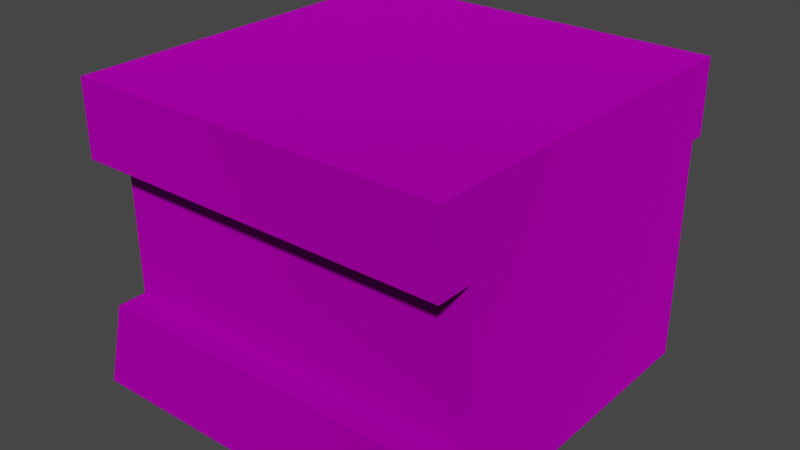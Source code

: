 # Source: countertop_1unit.blend  (saved by Blender 3.4.6; exported with 4.5.12 LTS)
import bpy
from mathutils import Matrix  # noqa: F401  (used for matrix-valued properties, if any)

bpy.ops.wm.read_factory_settings(use_empty=True)
scene = bpy.context.scene
scene.name = 'Scene'

# ---- collections
col_collection = bpy.data.collections.new('Collection'); scene.collection.children.link(col_collection)
col_export = bpy.data.collections.new('Export'); scene.collection.children.link(col_export)

# ---- images (referenced by path relative to the original .blend; pixels are not part of the script)
import os
ASSET_DIR = os.environ.get("B2B_ASSET_DIR", "")  # directory of the original .blend (textures are referenced by path, not embedded)
HERE = os.path.dirname(os.path.abspath(__file__))  # packed textures are extracted next to this script under _unpacked/

def load_image(name, relpath, width, height, colorspace="sRGB"):
    """Load a texture the original file referenced (path relative to the .blend, or extracted next to this script)."""
    p = next((c for c in (os.path.join(HERE, relpath), os.path.join(ASSET_DIR, relpath)) if relpath and os.path.exists(c)), "")
    if p:
        img = bpy.data.images.load(p, check_existing=True)
        img.name = name
    else:  # same state as the original file: an image datablock whose file is absent (Cycles renders it pink)
        img = bpy.data.images.new(name, width, height)
        img.source = "FILE"
        img.filepath = "//" + (relpath or name)
    img.colorspace_settings.name = colorspace
    return img
img_countertop_01_skblue_png_001 = load_image('countertop_01_skblue.png.001', 'countertop_01_skblue.png', 1024, 1024, 'sRGB')

# ---- materials (node trees are filled in below, after node groups)
mat_dummymtl_rsrc_world_prop_generic_interior_furniture_countertops = bpy.data.materials.new('dummymtl-rsrc.world.prop.generic.interior.furniture.countertops')
mat_dummymtl_rsrc_world_prop_generic_interior_furniture_countertops.use_backface_culling = True
mat_dummymtl_rsrc_world_prop_generic_interior_furniture_countertops.use_transparent_shadow = False

# ---- material node trees
mat_dummymtl_rsrc_world_prop_generic_interior_furniture_countertops.use_nodes = True; mat_dummymtl_rsrc_world_prop_generic_interior_furniture_countertops.node_tree.nodes.clear()
_N = mat_dummymtl_rsrc_world_prop_generic_interior_furniture_countertops.node_tree.nodes; _L = mat_dummymtl_rsrc_world_prop_generic_interior_furniture_countertops.node_tree.links
n0 = _N.new('ShaderNodeBsdfPrincipled'); n0.name = 'Principled BSDF'; n0.location = (10, 300)
n0.distribution = 'GGX'
n0.subsurface_method = 'RANDOM_WALK_SKIN'
n0.inputs[1].default_value = 1.0
n0.inputs[2].default_value = 1.0
n0.inputs[27].default_value = (0.0, 0.0, 0.0, 1.0)
n0.inputs[28].default_value = 1.0
n1 = _N.new('ShaderNodeOutputMaterial'); n1.name = 'Material Output'; n1.location = (320, 270)
n2 = _N.new('ShaderNodeTexImage'); n2.name = 'Image Texture'; n2.location = (-375, 163)
n2.image = img_countertop_01_skblue_png_001
_L.new(n0.outputs[0], n1.inputs[0])
_L.new(n2.outputs[0], n0.inputs[0])
n1.is_active_output = True

# ---- world
world_world = bpy.data.worlds.new('World'); scene.world = world_world
world_world.use_nodes = True; world_world.node_tree.nodes.clear()
_N = world_world.node_tree.nodes; _L = world_world.node_tree.links
n0 = _N.new('ShaderNodeOutputWorld'); n0.name = 'World Output'; n0.location = (300, 300)
n1 = _N.new('ShaderNodeBackground'); n1.name = 'Background'; n1.location = (10, 300)
n1.inputs[0].default_value = (0.05088, 0.05088, 0.05088, 1.0)
_L.new(n1.outputs[0], n0.inputs[0])
n0.is_active_output = True
world_world.color = (0.05088, 0.05088, 0.05088)
world_world.use_sun_shadow = False
world_world.sun_shadow_jitter_overblur = 0.0

# ---- meshes
me_rsrc_world_prop_generic_interior_furniture_countertops_knights = bpy.data.meshes.new('rsrc.world.prop.generic.interior.furniture.countertops.knights.')
me_rsrc_world_prop_generic_interior_furniture_countertops_knights.from_pydata([(0.504, 0.0, -0.504), (-0.504, -0.2, -0.38), (-0.504, -0.6, -0.38), (-0.504, 0.0, 0.5), (-0.504, -0.6, 0.5), (-0.504, -0.8, 0.54), (0.504, -0.6, -0.48), (-0.504, -0.8, -0.48), (0.504, -0.6, 0.54), (-0.504, -0.6, 0.54), (-0.504, -0.6, -0.48), (-0.504, 0.0, -0.504), (-0.504, -0.2, -0.46), (-0.504, 0.0, -0.38), (0.504, -0.8, 0.54), (0.504, -0.8, -0.48), (0.504, -0.2, -0.46), (0.504, -0.6, 0.5), (0.504, -0.6, -0.38), (0.504, -0.2, -0.38), (0.504, 0.0, 0.5), (0.504, 1.203e-09, -0.38)], [], [(12, 16, 19), (19, 1, 12), (11, 0, 16), (16, 12, 11), (1, 19, 18), (18, 2, 1), (20, 3, 4), (4, 17, 20), (7, 15, 14), (14, 5, 7), (10, 6, 15), (15, 7, 10), (8, 9, 5), (5, 14, 8), (5, 9, 10), (5, 10, 7), (11, 12, 1), (11, 1, 13), (8, 14, 15), (8, 15, 6), (0, 19, 16), (21, 19, 0), (2, 4, 1), (1, 4, 3), (13, 1, 3), (17, 18, 19), (20, 17, 19), (20, 19, 21)])
_uv = me_rsrc_world_prop_generic_interior_furniture_countertops_knights.uv_layers.new(name='UVMap')
_uv.uv.foreach_set('vector', [0.0, 0.06813, 1.0, 0.06813, 1.0, 0.09526, 1.0, 0.09526, 0.0, 0.09526, 0.0, 0.06813, 0.0, 0.0, 1.0, 0.0, 1.0, 0.06813, 1.0, 0.06813, 0.0, 0.06813, 0.0, 0.0, 0.0, 0.1097, 1.0, 0.1097, 1.0, 0.2453, 1.0, 0.2453, 0.0, 0.2453, 0.0, 0.1097, 1.0, 1.0, 0.0, 1.0, 0.0, 0.8014, 0.0, 0.8014, 1.0, 0.8014, 1.0, 1.0, 0.0, 0.3305, 1.0, 0.3305, 1.0, 0.7184, 1.0, 0.7184, 0.0, 0.7184, 0.0, 0.3305, 0.0, 0.2627, 1.0, 0.2627, 1.0, 0.3305, 1.0, 0.3305, 0.0, 0.3305, 0.0, 0.2627, 1.0, 0.7843, 0.0, 0.7843, 0.0, 0.7184, 0.0, 0.7184, 1.0, 0.7184, 1.0, 0.7843, 3.0, 0.718, 3.0, 0.784, 2.0, 0.784, 3.0, 0.718, 2.0, 0.784, 2.0, 0.718, 1.128, 0.0, 1.098, 0.068, 1.043, 0.068, 1.128, 0.0, 1.043, 0.068, 1.043, 0.0, 3.0, 0.784, 3.0, 0.718, 2.0, 0.718, 3.0, 0.784, 2.0, 0.718, 2.0, 0.784, 1.128, 0.0, 1.043, 0.068, 1.098, 0.068, 1.043, 0.0, 1.043, 0.068, 1.128, 0.0, 3.0, 0.245, 2.0, 0.245, 3.0, 0.155, 3.0, 0.155, 2.0, 0.245, 2.0, 0.11, 3.0, 0.11, 3.0, 0.155, 2.0, 0.11, 2.0, 0.245, 3.0, 0.245, 3.0, 0.155, 2.0, 0.11, 2.0, 0.245, 3.0, 0.155, 2.0, 0.11, 3.0, 0.155, 3.0, 0.11])
me_rsrc_world_prop_generic_interior_furniture_countertops_knights.materials.append(mat_dummymtl_rsrc_world_prop_generic_interior_furniture_countertops)
me_rsrc_world_prop_generic_interior_furniture_countertops_knights.update()
me_rsrc_world_prop_generic_interior_furniture_countertops_knights.normals_split_custom_set([tuple(v) for v in zip(*[iter([0.0, -1.0, 0.0, 0.0, -1.0, 0.0, 0.0, -1.0, 0.0, 0.0, -1.0, 0.0, 0.0, -1.0, 0.0, 0.0, -1.0, 0.0, 0.0, -0.2149, -0.9766, 0.0, -0.2149, -0.9766, 0.0, -0.2149, -0.9766, 0.0, -0.2149, -0.9766, 0.0, -0.2149, -0.9766, 0.0, -0.2149, -0.9766, 0.0, 0.0, -1.0, 0.0, 0.0, -1.0, 0.0, 0.0, -1.0, 0.0, 0.0, -1.0, 0.0, 0.0, -1.0, 0.0, 0.0, -1.0, 0.0, 0.0, 1.0, 0.0, 0.0, 1.0, 0.0, 0.0, 1.0, 0.0, 0.0, 1.0, 0.0, 0.0, 1.0, 0.0, 0.0, 1.0, 0.0, -1.0, 0.0, 0.0, -1.0, 0.0, 0.0, -1.0, 0.0, 0.0, -1.0, 0.0, 0.0, -1.0, 0.0, 0.0, -1.0, 0.0, 0.0, 0.0, -1.0, 0.0, 0.0, -1.0, 0.0, 0.0, -1.0, 0.0, 0.0, -1.0, 0.0, 0.0, -1.0, 0.0, 0.0, -1.0, 0.0, 0.0, 1.0, 0.0, 0.0, 1.0, 0.0, 0.0, 1.0, 0.0, 0.0, 1.0, 0.0, 0.0, 1.0, 0.0, 0.0, 1.0, -1.0, 0.0, 0.0, -1.0, 0.0, 0.0, -1.0, 0.0, 0.0, -1.0, 0.0, 0.0, -1.0, 0.0, 0.0, -1.0, 0.0, 0.0, -1.0, 4.657e-07, 0.0, -1.0, 4.657e-07, 0.0, -1.0, 4.657e-07, 0.0, -1.0, 0.0, 0.0, -1.0, 0.0, 0.0, -1.0, 0.0, 0.0, 1.0, 0.0, 0.0, 1.0, 0.0, 0.0, 1.0, 0.0, 0.0, 1.0, 0.0, 0.0, 1.0, 0.0, 0.0, 1.0, 0.0, 0.0, 1.0, 4.657e-07, 0.0, 1.0, 4.657e-07, 0.0, 1.0, 4.657e-07, 0.0, 1.0, 0.0, 0.0, 1.0, 0.0, 0.0, 1.0, 0.0, 0.0, -1.0, 0.0, 0.0, -1.0, 0.0, 0.0, -1.0, 0.0, 0.0, -1.0, 0.0, 0.0, -1.0, 0.0, 0.0, -1.0, 0.0, 0.0, -1.0, 0.0, 0.0, -1.0, 0.0, 0.0, -1.0, 0.0, 0.0, 1.0, 0.0, 0.0, 1.0, 0.0, 0.0, 1.0, 0.0, 0.0, 1.0, 0.0, 0.0, 1.0, 0.0, 0.0, 1.0, 0.0, 0.0, 1.0, 0.0, 0.0, 1.0, 0.0, 0.0, 1.0, 0.0, 0.0])] * 3)])

# ---- objects
ob_knights_countertop_1unit_01_mesh_0 = bpy.data.objects.new('knights.countertop_1unit_01-Mesh[0]', me_rsrc_world_prop_generic_interior_furniture_countertops_knights)

# ---- transforms, parenting, visibility, modifiers, constraints
ob_knights_countertop_1unit_01_mesh_0.location = (0.0, 0.0, 0.0)
ob_knights_countertop_1unit_01_mesh_0.rotation_mode = 'QUATERNION'
ob_knights_countertop_1unit_01_mesh_0.rotation_quaternion = (0.7071, -0.7071, -1.57e-16, -9.358e-24)

# ---- collection membership
scene.collection.objects.link(ob_knights_countertop_1unit_01_mesh_0)

# ---- scene / render settings (as saved in the file)
scene.frame_start = 1; scene.frame_end = 250; scene.frame_set(1)
scene.render.engine = 'BLENDER_EEVEE_NEXT'
scene.cycles.sampling_pattern = 'TABULATED_SOBOL'
scene.cycles.use_light_tree = False
scene.view_settings.view_transform = 'Filmic'
bpy.context.view_layer.update()

# ---- added for rendering (the .blend has no active camera and no usable light): camera, sun
cam_auto = bpy.data.cameras.new('AutoCamera')
cam_auto.lens = 50.0
cam_auto.sensor_width = 36.0
cam_auto.clip_end = 1000.0
ob_auto_camera = bpy.data.objects.new('AutoCamera', cam_auto)
scene.collection.objects.link(ob_auto_camera)
ob_auto_camera.location = (1.5332, -1.82183, 1.62656)
ob_auto_camera.rotation_euler = (1.09748, -7.21219e-08, 0.694738)
scene.camera = ob_auto_camera
light_auto_sun = bpy.data.lights.new('AutoSun', 'SUN')
light_auto_sun.energy = 3.0
light_auto_sun.angle = 0.0523599
ob_auto_sun = bpy.data.objects.new('AutoSun', light_auto_sun)
scene.collection.objects.link(ob_auto_sun)
ob_auto_sun.rotation_euler = (0.872665, 0.174533, 0.523599)
bpy.context.view_layer.update()
